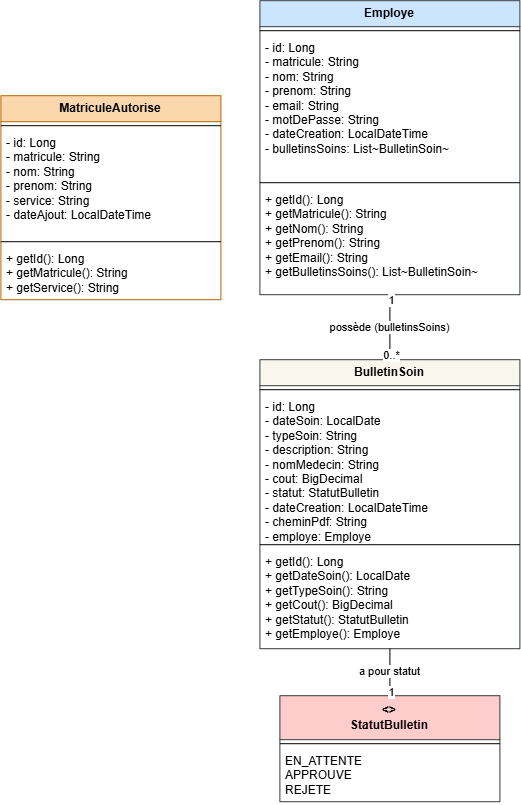

The diagram above was exported from draw.io. Its source (the exported page's mxGraphModel, read from the mxfile embedded in the PNG):
<mxGraphModel dx="2575" dy="1405" grid="0" gridSize="10" guides="1" tooltips="1" connect="1" arrows="1" fold="1" page="1" pageScale="1" pageWidth="850" pageHeight="1100" math="0" shadow="0">
  <root>
    <mxCell id="0" />
    <mxCell id="1" parent="0" />
    <mxCell id="class1" parent="1" style="swimlane;fontStyle=1;childLayout=stackLayout;horizontal=1;startSize=26;horizontalStack=0;resizeParent=0;resizeParentMax=0;collapsible=0;marginBottom=0;whiteSpace=wrap;html=1;fillColor=#fad7ac;strokeColor=#b46504;align=center;verticalAlign=middle;" value="MatriculeAutorise" vertex="1">
      <mxGeometry height="204" width="220" x="81" y="135" as="geometry" />
    </mxCell>
    <mxCell id="line2" parent="class1" style="line;strokeWidth=1;fillColor=none;align=left;verticalAlign=middle;spacingTop=-1;spacingLeft=3;spacingRight=3;rotatable=0;labelPosition=right;points=[];portConstraint=eastwest;" value="" vertex="1">
      <mxGeometry height="8" width="220" y="26" as="geometry" />
    </mxCell>
    <mxCell id="attrs3" parent="class1" style="text;align=left;verticalAlign=top;spacingLeft=4;spacingRight=4;overflow=hidden;points=[[0,0.5],[1,0.5]];portConstraint=eastwest;rotatable=0;whiteSpace=wrap;html=1;" value="- id: Long&lt;br&gt;- matricule: String&lt;br&gt;- nom: String&lt;br&gt;- prenom: String&lt;br&gt;- service: String&lt;br&gt;- dateAjout: LocalDateTime" vertex="1">
      <mxGeometry height="108" width="220" y="34" as="geometry" />
    </mxCell>
    <mxCell id="line4" parent="class1" style="line;strokeWidth=1;fillColor=none;align=left;verticalAlign=middle;spacingTop=-1;spacingLeft=3;spacingRight=3;rotatable=0;labelPosition=right;points=[];portConstraint=eastwest;" value="" vertex="1">
      <mxGeometry height="8" width="220" y="142" as="geometry" />
    </mxCell>
    <mxCell id="methods5" parent="class1" style="text;align=left;verticalAlign=top;spacingLeft=4;spacingRight=4;overflow=hidden;points=[[0,0.5],[1,0.5]];portConstraint=eastwest;rotatable=0;whiteSpace=wrap;html=1;" value="+ getId(): Long&lt;br&gt;+ getMatricule(): String&lt;br&gt;+ getService(): String" vertex="1">
      <mxGeometry height="54" width="220" y="150" as="geometry" />
    </mxCell>
    <mxCell id="class6" parent="1" style="swimlane;fontStyle=1;childLayout=stackLayout;horizontal=1;startSize=26;horizontalStack=0;resizeParent=0;resizeParentMax=0;collapsible=0;marginBottom=0;whiteSpace=wrap;html=1;fillColor=#cce5ff;strokeColor=#36393d;align=center;verticalAlign=middle;" value="Employe" vertex="1">
      <mxGeometry height="294" width="260" x="340" y="40" as="geometry" />
    </mxCell>
    <mxCell id="line7" parent="class6" style="line;strokeWidth=1;fillColor=none;align=left;verticalAlign=middle;spacingTop=-1;spacingLeft=3;spacingRight=3;rotatable=0;labelPosition=right;points=[];portConstraint=eastwest;" value="" vertex="1">
      <mxGeometry height="8" width="260" y="26" as="geometry" />
    </mxCell>
    <mxCell id="attrs8" parent="class6" style="text;align=left;verticalAlign=top;spacingLeft=4;spacingRight=4;overflow=hidden;points=[[0,0.5],[1,0.5]];portConstraint=eastwest;rotatable=0;whiteSpace=wrap;html=1;" value="- id: Long&lt;br&gt;- matricule: String&lt;br&gt;- nom: String&lt;br&gt;- prenom: String&lt;br&gt;- email: String&lt;br&gt;- motDePasse: String&lt;br&gt;- dateCreation: LocalDateTime&lt;br&gt;- bulletinsSoins: List~BulletinSoin~" vertex="1">
      <mxGeometry height="144" width="260" y="34" as="geometry" />
    </mxCell>
    <mxCell id="line9" parent="class6" style="line;strokeWidth=1;fillColor=none;align=left;verticalAlign=middle;spacingTop=-1;spacingLeft=3;spacingRight=3;rotatable=0;labelPosition=right;points=[];portConstraint=eastwest;" value="" vertex="1">
      <mxGeometry height="8" width="260" y="178" as="geometry" />
    </mxCell>
    <mxCell id="methods10" parent="class6" style="text;align=left;verticalAlign=top;spacingLeft=4;spacingRight=4;overflow=hidden;points=[[0,0.5],[1,0.5]];portConstraint=eastwest;rotatable=0;whiteSpace=wrap;html=1;" value="+ getId(): Long&lt;br&gt;+ getMatricule(): String&lt;br&gt;+ getNom(): String&lt;br&gt;+ getPrenom(): String&lt;br&gt;+ getEmail(): String&lt;br&gt;+ getBulletinsSoins(): List~BulletinSoin~" vertex="1">
      <mxGeometry height="108" width="260" y="186" as="geometry" />
    </mxCell>
    <mxCell id="class11" parent="1" style="swimlane;fontStyle=1;childLayout=stackLayout;horizontal=1;startSize=26;horizontalStack=0;resizeParent=0;resizeParentMax=0;collapsible=0;marginBottom=0;whiteSpace=wrap;html=1;fillColor=#f9f7ed;strokeColor=#36393d;align=center;verticalAlign=middle;" value="BulletinSoin" vertex="1">
      <mxGeometry height="289" width="260" x="340" y="399" as="geometry" />
    </mxCell>
    <mxCell id="line12" parent="class11" style="line;strokeWidth=1;fillColor=none;align=left;verticalAlign=middle;spacingTop=-1;spacingLeft=3;spacingRight=3;rotatable=0;labelPosition=right;points=[];portConstraint=eastwest;" value="" vertex="1">
      <mxGeometry height="8" width="260" y="26" as="geometry" />
    </mxCell>
    <mxCell id="attrs13" parent="class11" style="text;align=left;verticalAlign=top;spacingLeft=4;spacingRight=4;overflow=hidden;points=[[0,0.5],[1,0.5]];portConstraint=eastwest;rotatable=0;whiteSpace=wrap;html=1;" value="- id: Long&lt;br&gt;- dateSoin: LocalDate&lt;br&gt;- typeSoin: String&lt;br&gt;- description: String&lt;br&gt;- nomMedecin: String&lt;br&gt;- cout: BigDecimal&lt;br&gt;- statut: StatutBulletin&lt;br&gt;- dateCreation: LocalDateTime&lt;br&gt;- cheminPdf: String&lt;br&gt;- employe: Employe" vertex="1">
      <mxGeometry height="147" width="260" y="34" as="geometry" />
    </mxCell>
    <mxCell id="line14" parent="class11" style="line;strokeWidth=1;fillColor=none;align=left;verticalAlign=middle;spacingTop=-1;spacingLeft=3;spacingRight=3;rotatable=0;labelPosition=right;points=[];portConstraint=eastwest;" value="" vertex="1">
      <mxGeometry height="8" width="260" y="181" as="geometry" />
    </mxCell>
    <mxCell id="methods15" parent="class11" style="text;align=left;verticalAlign=top;spacingLeft=4;spacingRight=4;overflow=hidden;points=[[0,0.5],[1,0.5]];portConstraint=eastwest;rotatable=0;whiteSpace=wrap;html=1;" value="+ getId(): Long&lt;br&gt;+ getDateSoin(): LocalDate&lt;br&gt;+ getTypeSoin(): String&lt;br&gt;+ getCout(): BigDecimal&lt;br&gt;+ getStatut(): StatutBulletin&lt;br&gt;+ getEmploye(): Employe" vertex="1">
      <mxGeometry height="108" width="260" y="189" as="geometry" />
    </mxCell>
    <mxCell id="class16" parent="1" style="swimlane;fontStyle=1;childLayout=stackLayout;horizontal=1;startSize=44;horizontalStack=0;resizeParent=0;resizeParentMax=0;collapsible=0;marginBottom=0;whiteSpace=wrap;html=1;fillColor=#ffcccc;strokeColor=#36393d;align=center;verticalAlign=middle;" value="&lt;&lt;enumeration&gt;&gt;&lt;br&gt;StatutBulletin" vertex="1">
      <mxGeometry height="106" width="220" x="360" y="735" as="geometry" />
    </mxCell>
    <mxCell id="line17" parent="class16" style="line;strokeWidth=1;fillColor=none;align=left;verticalAlign=middle;spacingTop=-1;spacingLeft=3;spacingRight=3;rotatable=0;labelPosition=right;points=[];portConstraint=eastwest;" value="" vertex="1">
      <mxGeometry height="8" width="220" y="44" as="geometry" />
    </mxCell>
    <mxCell id="attrs18" parent="class16" style="text;align=left;verticalAlign=top;spacingLeft=4;spacingRight=4;overflow=hidden;points=[[0,0.5],[1,0.5]];portConstraint=eastwest;rotatable=0;whiteSpace=wrap;html=1;" value="EN_ATTENTE&lt;br&gt;APPROUVE&lt;br&gt;REJETE" vertex="1">
      <mxGeometry height="54" width="220" y="52" as="geometry" />
    </mxCell>
    <mxCell id="edge19" edge="1" parent="1" source="class6" style="edgeStyle=orthogonalEdgeStyle;rounded=0;html=1;endArrow=none;exitX=0.5;exitY=1;exitDx=0;exitDy=0;entryX=0.5;entryY=0;entryDx=0;entryDy=0;fontSize=11;labelBackgroundColor=#ffffff;" target="class11" value="possède (bulletinsSoins)">
      <mxGeometry relative="1" as="geometry" />
    </mxCell>
    <mxCell id="lbl20" connectable="0" parent="edge19" style="edgeLabel;html=1;align=center;verticalAlign=middle;resizable=0;points=[];fontSize=11;labelBackgroundColor=#ffffff;" value="1" vertex="1">
      <mxGeometry relative="1" x="-0.85" as="geometry">
        <mxPoint as="offset" />
      </mxGeometry>
    </mxCell>
    <mxCell id="lbl21" connectable="0" parent="edge19" style="edgeLabel;html=1;align=center;verticalAlign=middle;resizable=0;points=[];fontSize=11;labelBackgroundColor=#ffffff;" value="0..*" vertex="1">
      <mxGeometry relative="1" x="0.85" as="geometry">
        <mxPoint as="offset" />
      </mxGeometry>
    </mxCell>
    <mxCell id="edge22" edge="1" parent="1" source="class11" style="edgeStyle=orthogonalEdgeStyle;rounded=0;html=1;endArrow=none;exitX=0.5;exitY=1;exitDx=0;exitDy=0;entryX=0.5;entryY=0;entryDx=0;entryDy=0;fontSize=11;labelBackgroundColor=#ffffff;" target="class16" value="a pour statut">
      <mxGeometry relative="1" as="geometry" />
    </mxCell>
    <mxCell id="lbl23" connectable="0" parent="edge22" style="edgeLabel;html=1;align=center;verticalAlign=middle;resizable=0;points=[];fontSize=11;labelBackgroundColor=#ffffff;" value="1" vertex="1">
      <mxGeometry relative="1" x="0.85" as="geometry">
        <mxPoint as="offset" />
      </mxGeometry>
    </mxCell>
  </root>
</mxGraphModel>